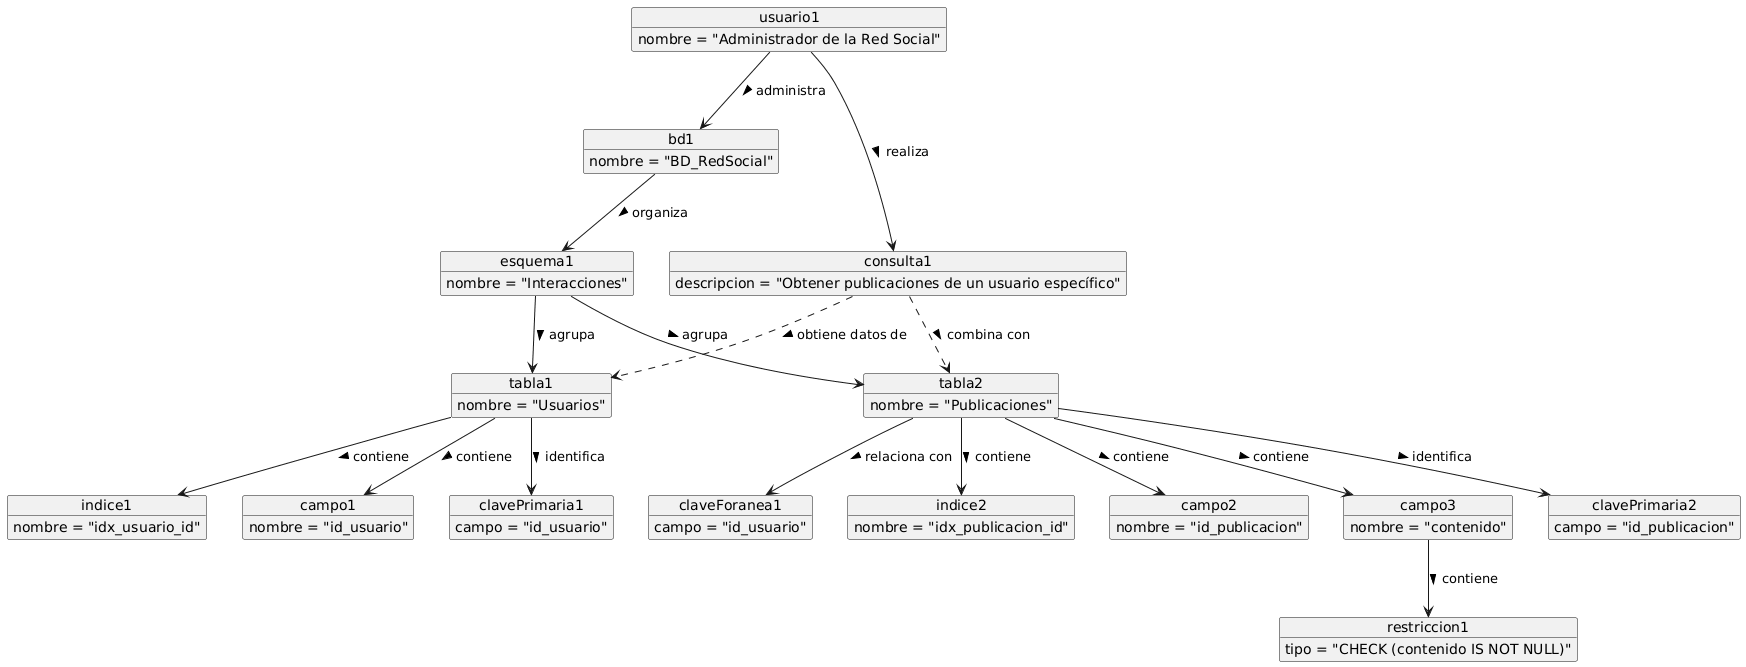

The diagram above was rendered by PlantUML. Its source (embedded in the PNG):
@startuml
top to bottom direction
skinparam classAttributeIconSize 0

object usuario1 {
  nombre = "Administrador de la Red Social"
}

object bd1 {
  nombre = "BD_RedSocial"
}

object esquema1 {
  nombre = "Interacciones"
}

object tabla1 {
  nombre = "Usuarios"
}

object tabla2 {
  nombre = "Publicaciones"
}

object consulta1 {
  descripcion = "Obtener publicaciones de un usuario específico"
}

object indice1 {
  nombre = "idx_usuario_id"
}

object indice2 {
  nombre = "idx_publicacion_id"
}

object campo1 {
  nombre = "id_usuario"
}

object campo2 {
  nombre = "id_publicacion"
}

object campo3 {
  nombre = "contenido"
}

object clavePrimaria1 {
  campo = "id_usuario"
}

object clavePrimaria2 {
  campo = "id_publicacion"
}

object claveForanea1 {
  campo = "id_usuario"
}

object restriccion1 {
  tipo = "CHECK (contenido IS NOT NULL)"
}

' Relaciones principales
usuario1 --> bd1 : administra >
usuario1 --> consulta1 : realiza >
bd1 --> esquema1 : organiza >
esquema1 --> tabla1 : agrupa >
esquema1 --> tabla2 : agrupa >
consulta1 ..> tabla1 : obtiene datos de >
consulta1 ..> tabla2 : combina con >
tabla1 --> campo1 : contiene >
tabla1 --> clavePrimaria1 : identifica >
tabla1 --> indice1 : contiene >
tabla2 --> indice2 : contiene >
tabla2 --> campo2 : contiene >
tabla2 --> campo3 : contiene >
tabla2 --> clavePrimaria2 : identifica >
tabla2 --> claveForanea1 : relaciona con >
campo3 --> restriccion1 : contiene >
@enduml